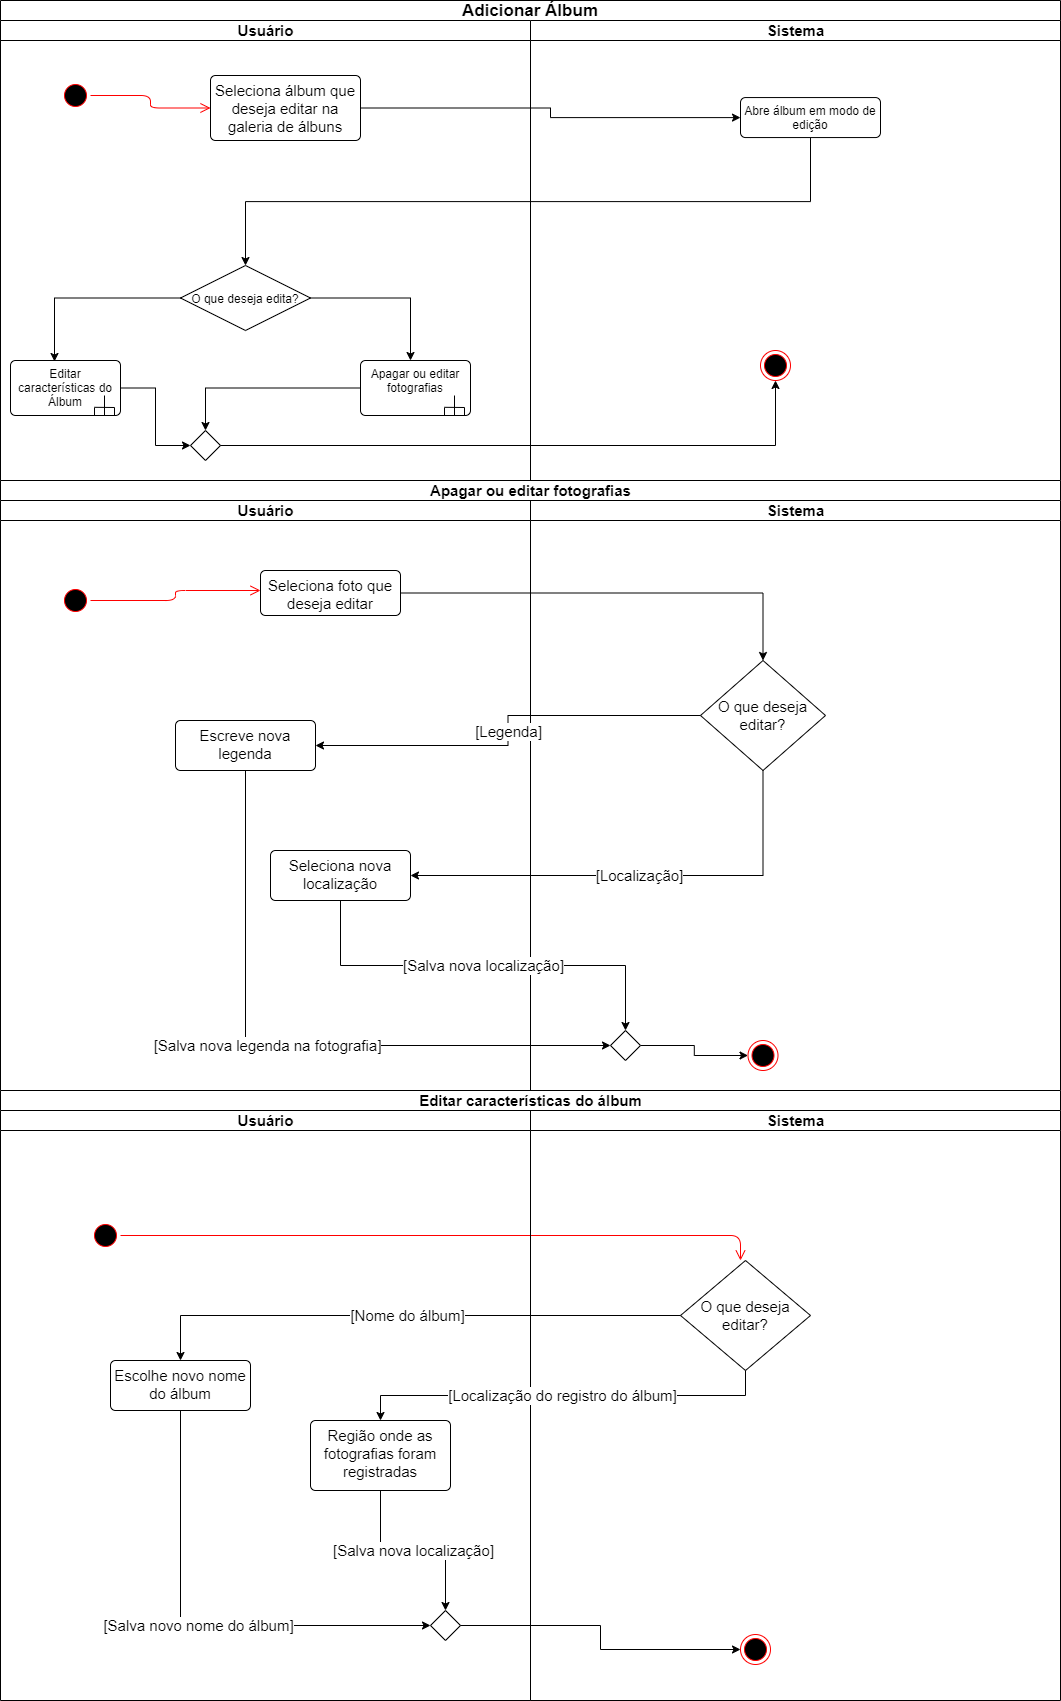

The diagram above was exported from draw.io. Its source (the exported page's mxGraphModel, read from the mxfile embedded in the PNG):
<mxGraphModel dx="868" dy="510" grid="1" gridSize="10" guides="1" tooltips="1" connect="1" arrows="1" fold="1" page="1" pageScale="1" pageWidth="827" pageHeight="1169" math="0" shadow="0">
  <root>
    <mxCell id="wSVihVNaShppJemNx3ln-0" />
    <mxCell id="wSVihVNaShppJemNx3ln-1" parent="wSVihVNaShppJemNx3ln-0" />
    <mxCell id="0sy-Fy8yx0sIXEZ456a8-0" value="Adicionar Álbum" style="swimlane;html=1;startSize=20;whiteSpace=wrap;fontSize=17;" parent="wSVihVNaShppJemNx3ln-1" vertex="1">
      <mxGeometry x="110" y="110" width="1060" height="510" as="geometry" />
    </mxCell>
    <mxCell id="U5KW2h6yy4GR1VIt-_LN-0" value="" style="group" parent="0sy-Fy8yx0sIXEZ456a8-0" vertex="1" connectable="0">
      <mxGeometry y="20" width="1060" height="1660" as="geometry" />
    </mxCell>
    <mxCell id="0sy-Fy8yx0sIXEZ456a8-29" value="Usuário" style="swimlane;html=1;startSize=20;fontSize=15;" parent="U5KW2h6yy4GR1VIt-_LN-0" vertex="1">
      <mxGeometry width="530" height="460" as="geometry" />
    </mxCell>
    <mxCell id="0sy-Fy8yx0sIXEZ456a8-38" value="" style="ellipse;html=1;shape=startState;fillColor=#000000;strokeColor=#ff0000;fontSize=15;" parent="0sy-Fy8yx0sIXEZ456a8-29" vertex="1">
      <mxGeometry x="60" y="60" width="30" height="30" as="geometry" />
    </mxCell>
    <mxCell id="0sy-Fy8yx0sIXEZ456a8-39" value="" style="edgeStyle=orthogonalEdgeStyle;html=1;verticalAlign=bottom;endArrow=open;endSize=8;strokeColor=#ff0000;fontSize=15;entryX=0;entryY=0.5;entryDx=0;entryDy=0;" parent="0sy-Fy8yx0sIXEZ456a8-29" source="0sy-Fy8yx0sIXEZ456a8-38" target="0sy-Fy8yx0sIXEZ456a8-40" edge="1">
      <mxGeometry relative="1" as="geometry">
        <mxPoint x="75" y="150" as="targetPoint" />
      </mxGeometry>
    </mxCell>
    <mxCell id="0sy-Fy8yx0sIXEZ456a8-40" value="Seleciona álbum que deseja editar na galeria de álbuns" style="html=1;align=center;verticalAlign=top;rounded=1;absoluteArcSize=1;arcSize=10;dashed=0;fontSize=15;whiteSpace=wrap;" parent="0sy-Fy8yx0sIXEZ456a8-29" vertex="1">
      <mxGeometry x="210" y="55" width="150" height="65" as="geometry" />
    </mxCell>
    <mxCell id="SDsIjkAnLUs8cq1DpFpI-8" value="" style="group" vertex="1" connectable="0" parent="0sy-Fy8yx0sIXEZ456a8-29">
      <mxGeometry x="360" y="340" width="110" height="55" as="geometry" />
    </mxCell>
    <mxCell id="SDsIjkAnLUs8cq1DpFpI-0" value="Apagar ou editar fotografias" style="html=1;align=center;verticalAlign=top;rounded=1;absoluteArcSize=1;arcSize=10;dashed=0;whiteSpace=wrap;" vertex="1" parent="SDsIjkAnLUs8cq1DpFpI-8">
      <mxGeometry width="110" height="55" as="geometry" />
    </mxCell>
    <mxCell id="SDsIjkAnLUs8cq1DpFpI-1" value="" style="group" vertex="1" connectable="0" parent="SDsIjkAnLUs8cq1DpFpI-8">
      <mxGeometry x="84" y="35" width="20" height="20" as="geometry" />
    </mxCell>
    <mxCell id="SDsIjkAnLUs8cq1DpFpI-2" value="" style="endArrow=none;html=1;" edge="1" parent="SDsIjkAnLUs8cq1DpFpI-1">
      <mxGeometry width="50" height="50" as="geometry">
        <mxPoint x="10" y="20" as="sourcePoint" />
        <mxPoint x="10" as="targetPoint" />
      </mxGeometry>
    </mxCell>
    <mxCell id="SDsIjkAnLUs8cq1DpFpI-3" value="" style="endArrow=none;html=1;" edge="1" parent="SDsIjkAnLUs8cq1DpFpI-1">
      <mxGeometry width="50" height="50" as="geometry">
        <mxPoint y="11.799999999999997" as="sourcePoint" />
        <mxPoint x="20" y="12" as="targetPoint" />
        <Array as="points">
          <mxPoint x="20" y="12" />
        </Array>
      </mxGeometry>
    </mxCell>
    <mxCell id="SDsIjkAnLUs8cq1DpFpI-4" value="" style="endArrow=none;html=1;" edge="1" parent="SDsIjkAnLUs8cq1DpFpI-1">
      <mxGeometry width="50" height="50" as="geometry">
        <mxPoint y="20" as="sourcePoint" />
        <mxPoint y="12" as="targetPoint" />
      </mxGeometry>
    </mxCell>
    <mxCell id="SDsIjkAnLUs8cq1DpFpI-5" value="" style="endArrow=none;html=1;" edge="1" parent="SDsIjkAnLUs8cq1DpFpI-1">
      <mxGeometry width="50" height="50" as="geometry">
        <mxPoint x="20" y="20" as="sourcePoint" />
        <mxPoint x="20" y="12" as="targetPoint" />
      </mxGeometry>
    </mxCell>
    <mxCell id="SDsIjkAnLUs8cq1DpFpI-9" value="" style="group" vertex="1" connectable="0" parent="0sy-Fy8yx0sIXEZ456a8-29">
      <mxGeometry x="10" y="340" width="110" height="55" as="geometry" />
    </mxCell>
    <mxCell id="SDsIjkAnLUs8cq1DpFpI-10" value="Editar características do Álbum" style="html=1;align=center;verticalAlign=top;rounded=1;absoluteArcSize=1;arcSize=10;dashed=0;whiteSpace=wrap;" vertex="1" parent="SDsIjkAnLUs8cq1DpFpI-9">
      <mxGeometry width="110" height="55" as="geometry" />
    </mxCell>
    <mxCell id="SDsIjkAnLUs8cq1DpFpI-11" value="" style="group" vertex="1" connectable="0" parent="SDsIjkAnLUs8cq1DpFpI-9">
      <mxGeometry x="84" y="35" width="20" height="20" as="geometry" />
    </mxCell>
    <mxCell id="SDsIjkAnLUs8cq1DpFpI-12" value="" style="endArrow=none;html=1;" edge="1" parent="SDsIjkAnLUs8cq1DpFpI-11">
      <mxGeometry width="50" height="50" as="geometry">
        <mxPoint x="10" y="20" as="sourcePoint" />
        <mxPoint x="10" as="targetPoint" />
      </mxGeometry>
    </mxCell>
    <mxCell id="SDsIjkAnLUs8cq1DpFpI-13" value="" style="endArrow=none;html=1;" edge="1" parent="SDsIjkAnLUs8cq1DpFpI-11">
      <mxGeometry width="50" height="50" as="geometry">
        <mxPoint y="11.799999999999997" as="sourcePoint" />
        <mxPoint x="20" y="12" as="targetPoint" />
        <Array as="points">
          <mxPoint x="20" y="12" />
        </Array>
      </mxGeometry>
    </mxCell>
    <mxCell id="SDsIjkAnLUs8cq1DpFpI-14" value="" style="endArrow=none;html=1;" edge="1" parent="SDsIjkAnLUs8cq1DpFpI-11">
      <mxGeometry width="50" height="50" as="geometry">
        <mxPoint y="20" as="sourcePoint" />
        <mxPoint y="12" as="targetPoint" />
      </mxGeometry>
    </mxCell>
    <mxCell id="SDsIjkAnLUs8cq1DpFpI-15" value="" style="endArrow=none;html=1;" edge="1" parent="SDsIjkAnLUs8cq1DpFpI-11">
      <mxGeometry width="50" height="50" as="geometry">
        <mxPoint x="20" y="20" as="sourcePoint" />
        <mxPoint x="20" y="12" as="targetPoint" />
      </mxGeometry>
    </mxCell>
    <mxCell id="m3dupi_s5R9HfiaLfrDN-2" value="" style="rhombus;fontSize=15;" parent="0sy-Fy8yx0sIXEZ456a8-29" vertex="1">
      <mxGeometry x="190" y="410" width="30" height="30" as="geometry" />
    </mxCell>
    <mxCell id="5SYFJbxeD4JCUF6u-Xxn-65" style="edgeStyle=orthogonalEdgeStyle;rounded=0;orthogonalLoop=1;jettySize=auto;html=1;entryX=0;entryY=0.5;entryDx=0;entryDy=0;" edge="1" parent="0sy-Fy8yx0sIXEZ456a8-29" source="SDsIjkAnLUs8cq1DpFpI-10" target="m3dupi_s5R9HfiaLfrDN-2">
      <mxGeometry relative="1" as="geometry">
        <mxPoint x="170" y="405" as="targetPoint" />
      </mxGeometry>
    </mxCell>
    <mxCell id="5SYFJbxeD4JCUF6u-Xxn-66" style="edgeStyle=orthogonalEdgeStyle;rounded=0;orthogonalLoop=1;jettySize=auto;html=1;exitX=0;exitY=0.5;exitDx=0;exitDy=0;entryX=0.5;entryY=0;entryDx=0;entryDy=0;" edge="1" parent="0sy-Fy8yx0sIXEZ456a8-29" source="SDsIjkAnLUs8cq1DpFpI-0" target="m3dupi_s5R9HfiaLfrDN-2">
      <mxGeometry relative="1" as="geometry" />
    </mxCell>
    <mxCell id="0sy-Fy8yx0sIXEZ456a8-32" value="Sistema" style="swimlane;html=1;startSize=20;fontSize=15;" parent="U5KW2h6yy4GR1VIt-_LN-0" vertex="1">
      <mxGeometry x="530" width="530" height="460" as="geometry" />
    </mxCell>
    <mxCell id="m3dupi_s5R9HfiaLfrDN-4" style="edgeStyle=orthogonalEdgeStyle;rounded=0;orthogonalLoop=1;jettySize=auto;html=1;entryX=0;entryY=0.5;entryDx=0;entryDy=0;fontSize=15;" parent="0sy-Fy8yx0sIXEZ456a8-32" source="m3dupi_s5R9HfiaLfrDN-2" edge="1">
      <mxGeometry relative="1" as="geometry">
        <mxPoint x="245" y="360" as="targetPoint" />
      </mxGeometry>
    </mxCell>
    <mxCell id="m3dupi_s5R9HfiaLfrDN-3" value="" style="ellipse;html=1;shape=endState;fillColor=#000000;strokeColor=#ff0000;fontSize=15;direction=south;" parent="0sy-Fy8yx0sIXEZ456a8-32" vertex="1">
      <mxGeometry x="230" y="330" width="30" height="30" as="geometry" />
    </mxCell>
    <mxCell id="m3dupi_s5R9HfiaLfrDN-9" value="Usuário" style="swimlane;html=1;startSize=20;fontSize=15;" parent="U5KW2h6yy4GR1VIt-_LN-0" vertex="1">
      <mxGeometry y="480" width="530" height="590" as="geometry" />
    </mxCell>
    <mxCell id="m3dupi_s5R9HfiaLfrDN-17" value="Seleciona foto que deseja editar" style="html=1;align=center;verticalAlign=top;rounded=1;absoluteArcSize=1;arcSize=10;dashed=0;fontSize=15;whiteSpace=wrap;" parent="m3dupi_s5R9HfiaLfrDN-9" vertex="1">
      <mxGeometry x="260" y="70" width="140" height="45" as="geometry" />
    </mxCell>
    <mxCell id="P8mWJCUNyIWNBNbIYVvR-3" value="Escreve nova legenda" style="html=1;align=center;verticalAlign=top;rounded=1;absoluteArcSize=1;arcSize=10;dashed=0;fontSize=15;whiteSpace=wrap;" parent="m3dupi_s5R9HfiaLfrDN-9" vertex="1">
      <mxGeometry x="175" y="220" width="140" height="50" as="geometry" />
    </mxCell>
    <mxCell id="P8mWJCUNyIWNBNbIYVvR-7" value="Seleciona nova localização" style="html=1;align=center;verticalAlign=top;rounded=1;absoluteArcSize=1;arcSize=10;dashed=0;fontSize=15;whiteSpace=wrap;" parent="m3dupi_s5R9HfiaLfrDN-9" vertex="1">
      <mxGeometry x="270" y="350" width="140" height="50" as="geometry" />
    </mxCell>
    <mxCell id="5SYFJbxeD4JCUF6u-Xxn-2" value="" style="ellipse;html=1;shape=startState;fillColor=#000000;strokeColor=#ff0000;" vertex="1" parent="m3dupi_s5R9HfiaLfrDN-9">
      <mxGeometry x="60" y="85" width="30" height="30" as="geometry" />
    </mxCell>
    <mxCell id="5SYFJbxeD4JCUF6u-Xxn-3" value="" style="edgeStyle=orthogonalEdgeStyle;html=1;verticalAlign=bottom;endArrow=open;endSize=8;strokeColor=#ff0000;" edge="1" source="5SYFJbxeD4JCUF6u-Xxn-2" parent="m3dupi_s5R9HfiaLfrDN-9">
      <mxGeometry relative="1" as="geometry">
        <mxPoint x="260" y="90" as="targetPoint" />
      </mxGeometry>
    </mxCell>
    <mxCell id="m3dupi_s5R9HfiaLfrDN-15" value="Sistema" style="swimlane;html=1;startSize=20;fontSize=15;" parent="U5KW2h6yy4GR1VIt-_LN-0" vertex="1">
      <mxGeometry x="530" y="480" width="530" height="590" as="geometry" />
    </mxCell>
    <mxCell id="m3dupi_s5R9HfiaLfrDN-20" value="O que deseja editar?" style="rhombus;fontSize=15;whiteSpace=wrap;" parent="m3dupi_s5R9HfiaLfrDN-15" vertex="1">
      <mxGeometry x="170" y="160" width="125" height="110" as="geometry" />
    </mxCell>
    <mxCell id="P8mWJCUNyIWNBNbIYVvR-5" value="" style="ellipse;html=1;shape=endState;fillColor=#000000;strokeColor=#ff0000;fontSize=15;" parent="m3dupi_s5R9HfiaLfrDN-15" vertex="1">
      <mxGeometry x="217.5" y="540" width="30" height="30" as="geometry" />
    </mxCell>
    <mxCell id="P8mWJCUNyIWNBNbIYVvR-12" style="edgeStyle=orthogonalEdgeStyle;rounded=0;orthogonalLoop=1;jettySize=auto;html=1;exitX=1;exitY=0.5;exitDx=0;exitDy=0;entryX=0;entryY=0.5;entryDx=0;entryDy=0;fontSize=15;" parent="m3dupi_s5R9HfiaLfrDN-15" source="P8mWJCUNyIWNBNbIYVvR-9" target="P8mWJCUNyIWNBNbIYVvR-5" edge="1">
      <mxGeometry relative="1" as="geometry" />
    </mxCell>
    <mxCell id="P8mWJCUNyIWNBNbIYVvR-9" value="" style="rhombus;fontSize=15;" parent="m3dupi_s5R9HfiaLfrDN-15" vertex="1">
      <mxGeometry x="80" y="530" width="30" height="30" as="geometry" />
    </mxCell>
    <mxCell id="m3dupi_s5R9HfiaLfrDN-18" style="edgeStyle=orthogonalEdgeStyle;rounded=0;orthogonalLoop=1;jettySize=auto;html=1;exitX=1;exitY=0.5;exitDx=0;exitDy=0;fontSize=15;entryX=0.5;entryY=0;entryDx=0;entryDy=0;" parent="U5KW2h6yy4GR1VIt-_LN-0" source="m3dupi_s5R9HfiaLfrDN-17" target="m3dupi_s5R9HfiaLfrDN-20" edge="1">
      <mxGeometry relative="1" as="geometry">
        <mxPoint x="829.94" y="609.56" as="targetPoint" />
      </mxGeometry>
    </mxCell>
    <mxCell id="P8mWJCUNyIWNBNbIYVvR-0" value="[Legenda]" style="edgeStyle=orthogonalEdgeStyle;rounded=0;orthogonalLoop=1;jettySize=auto;html=1;exitX=0;exitY=0.5;exitDx=0;exitDy=0;fontSize=15;entryX=1;entryY=0.5;entryDx=0;entryDy=0;" parent="U5KW2h6yy4GR1VIt-_LN-0" source="m3dupi_s5R9HfiaLfrDN-20" target="P8mWJCUNyIWNBNbIYVvR-3" edge="1">
      <mxGeometry relative="1" as="geometry">
        <mxPoint x="350" y="720" as="targetPoint" />
      </mxGeometry>
    </mxCell>
    <mxCell id="P8mWJCUNyIWNBNbIYVvR-8" value="[Localização]" style="edgeStyle=orthogonalEdgeStyle;rounded=0;orthogonalLoop=1;jettySize=auto;html=1;exitX=0.5;exitY=1;exitDx=0;exitDy=0;entryX=1;entryY=0.5;entryDx=0;entryDy=0;fontSize=15;" parent="U5KW2h6yy4GR1VIt-_LN-0" source="m3dupi_s5R9HfiaLfrDN-20" target="P8mWJCUNyIWNBNbIYVvR-7" edge="1">
      <mxGeometry relative="1" as="geometry" />
    </mxCell>
    <mxCell id="P8mWJCUNyIWNBNbIYVvR-4" value="[Salva nova legenda na fotografia]" style="edgeStyle=orthogonalEdgeStyle;rounded=0;orthogonalLoop=1;jettySize=auto;html=1;exitX=0.5;exitY=1;exitDx=0;exitDy=0;fontSize=15;entryX=0;entryY=0.5;entryDx=0;entryDy=0;" parent="U5KW2h6yy4GR1VIt-_LN-0" source="P8mWJCUNyIWNBNbIYVvR-3" target="P8mWJCUNyIWNBNbIYVvR-9" edge="1">
      <mxGeometry x="-0.0753" relative="1" as="geometry">
        <mxPoint x="120" y="1000" as="targetPoint" />
        <mxPoint x="1" as="offset" />
      </mxGeometry>
    </mxCell>
    <mxCell id="P8mWJCUNyIWNBNbIYVvR-11" value="[Salva nova localização]" style="edgeStyle=orthogonalEdgeStyle;rounded=0;orthogonalLoop=1;jettySize=auto;html=1;exitX=0.5;exitY=1;exitDx=0;exitDy=0;entryX=0.5;entryY=0;entryDx=0;entryDy=0;fontSize=15;" parent="U5KW2h6yy4GR1VIt-_LN-0" source="P8mWJCUNyIWNBNbIYVvR-7" target="P8mWJCUNyIWNBNbIYVvR-9" edge="1">
      <mxGeometry relative="1" as="geometry" />
    </mxCell>
    <mxCell id="P8mWJCUNyIWNBNbIYVvR-13" value="Usuário" style="swimlane;html=1;startSize=20;fontSize=15;" parent="U5KW2h6yy4GR1VIt-_LN-0" vertex="1">
      <mxGeometry y="1090" width="530" height="590" as="geometry" />
    </mxCell>
    <mxCell id="H22288n9xcZAdmLZvZ2K-8" value="[Salva novo nome do álbum]" style="edgeStyle=orthogonalEdgeStyle;rounded=0;orthogonalLoop=1;jettySize=auto;html=1;exitX=0.5;exitY=1;exitDx=0;exitDy=0;entryX=0;entryY=0.5;entryDx=0;entryDy=0;fontSize=15;" parent="P8mWJCUNyIWNBNbIYVvR-13" source="H22288n9xcZAdmLZvZ2K-1" target="H22288n9xcZAdmLZvZ2K-6" edge="1">
      <mxGeometry relative="1" as="geometry" />
    </mxCell>
    <mxCell id="H22288n9xcZAdmLZvZ2K-1" value="Escolhe novo nome do álbum" style="html=1;align=center;verticalAlign=top;rounded=1;absoluteArcSize=1;arcSize=10;dashed=0;fontSize=15;whiteSpace=wrap;" parent="P8mWJCUNyIWNBNbIYVvR-13" vertex="1">
      <mxGeometry x="110" y="250" width="140" height="50" as="geometry" />
    </mxCell>
    <mxCell id="H22288n9xcZAdmLZvZ2K-7" value="[Salva nova localização]" style="edgeStyle=orthogonalEdgeStyle;rounded=0;orthogonalLoop=1;jettySize=auto;html=1;exitX=0.5;exitY=1;exitDx=0;exitDy=0;fontSize=15;" parent="P8mWJCUNyIWNBNbIYVvR-13" source="H22288n9xcZAdmLZvZ2K-4" target="H22288n9xcZAdmLZvZ2K-6" edge="1">
      <mxGeometry relative="1" as="geometry" />
    </mxCell>
    <mxCell id="H22288n9xcZAdmLZvZ2K-4" value="Região onde as fotografias foram registradas" style="html=1;align=center;verticalAlign=top;rounded=1;absoluteArcSize=1;arcSize=10;dashed=0;fontSize=15;whiteSpace=wrap;" parent="P8mWJCUNyIWNBNbIYVvR-13" vertex="1">
      <mxGeometry x="310" y="310" width="140" height="70" as="geometry" />
    </mxCell>
    <mxCell id="H22288n9xcZAdmLZvZ2K-6" value="" style="rhombus;fontSize=15;" parent="P8mWJCUNyIWNBNbIYVvR-13" vertex="1">
      <mxGeometry x="430" y="500" width="30" height="30" as="geometry" />
    </mxCell>
    <mxCell id="5SYFJbxeD4JCUF6u-Xxn-67" value="" style="ellipse;html=1;shape=startState;fillColor=#000000;strokeColor=#ff0000;" vertex="1" parent="P8mWJCUNyIWNBNbIYVvR-13">
      <mxGeometry x="90" y="110" width="30" height="30" as="geometry" />
    </mxCell>
    <mxCell id="5SYFJbxeD4JCUF6u-Xxn-68" value="" style="edgeStyle=orthogonalEdgeStyle;html=1;verticalAlign=bottom;endArrow=open;endSize=8;strokeColor=#ff0000;" edge="1" source="5SYFJbxeD4JCUF6u-Xxn-67" parent="P8mWJCUNyIWNBNbIYVvR-13">
      <mxGeometry relative="1" as="geometry">
        <mxPoint x="740" y="150" as="targetPoint" />
      </mxGeometry>
    </mxCell>
    <mxCell id="P8mWJCUNyIWNBNbIYVvR-17" value="Sistema" style="swimlane;html=1;startSize=20;fontSize=15;" parent="U5KW2h6yy4GR1VIt-_LN-0" vertex="1">
      <mxGeometry x="530" y="1090" width="530" height="590" as="geometry" />
    </mxCell>
    <mxCell id="P8mWJCUNyIWNBNbIYVvR-25" value="O que deseja editar?" style="rhombus;fontSize=15;whiteSpace=wrap;" parent="P8mWJCUNyIWNBNbIYVvR-17" vertex="1">
      <mxGeometry x="150" y="150" width="130" height="110" as="geometry" />
    </mxCell>
    <mxCell id="H22288n9xcZAdmLZvZ2K-9" value="" style="ellipse;html=1;shape=endState;fillColor=#000000;strokeColor=#ff0000;fontSize=15;" parent="P8mWJCUNyIWNBNbIYVvR-17" vertex="1">
      <mxGeometry x="210" y="524" width="30" height="30" as="geometry" />
    </mxCell>
    <mxCell id="H22288n9xcZAdmLZvZ2K-2" value="[Nome do álbum]" style="edgeStyle=orthogonalEdgeStyle;rounded=0;orthogonalLoop=1;jettySize=auto;html=1;entryX=0.5;entryY=0;entryDx=0;entryDy=0;fontSize=15;" parent="U5KW2h6yy4GR1VIt-_LN-0" source="P8mWJCUNyIWNBNbIYVvR-25" target="H22288n9xcZAdmLZvZ2K-1" edge="1">
      <mxGeometry relative="1" as="geometry" />
    </mxCell>
    <mxCell id="H22288n9xcZAdmLZvZ2K-5" value="[Localização do registro do álbum]" style="edgeStyle=orthogonalEdgeStyle;rounded=0;orthogonalLoop=1;jettySize=auto;html=1;exitX=0.5;exitY=1;exitDx=0;exitDy=0;fontSize=15;" parent="U5KW2h6yy4GR1VIt-_LN-0" source="P8mWJCUNyIWNBNbIYVvR-25" target="H22288n9xcZAdmLZvZ2K-4" edge="1">
      <mxGeometry relative="1" as="geometry" />
    </mxCell>
    <mxCell id="H22288n9xcZAdmLZvZ2K-10" style="edgeStyle=orthogonalEdgeStyle;rounded=0;orthogonalLoop=1;jettySize=auto;html=1;exitX=1;exitY=0.5;exitDx=0;exitDy=0;fontSize=15;" parent="U5KW2h6yy4GR1VIt-_LN-0" source="H22288n9xcZAdmLZvZ2K-6" target="H22288n9xcZAdmLZvZ2K-9" edge="1">
      <mxGeometry relative="1" as="geometry" />
    </mxCell>
    <mxCell id="2KycOLoUa2FUdp6bjqpz-0" value="Apagar ou editar fotografias" style="swimlane;html=1;startSize=20;fontSize=15;" vertex="1" parent="U5KW2h6yy4GR1VIt-_LN-0">
      <mxGeometry y="460" width="1060" height="20" as="geometry" />
    </mxCell>
    <mxCell id="5SYFJbxeD4JCUF6u-Xxn-62" value="Editar características do álbum" style="swimlane;html=1;startSize=20;fontSize=15;" vertex="1" parent="U5KW2h6yy4GR1VIt-_LN-0">
      <mxGeometry y="1070" width="1060" height="20" as="geometry" />
    </mxCell>
    <mxCell id="0sy-Fy8yx0sIXEZ456a8-42" style="edgeStyle=orthogonalEdgeStyle;rounded=0;orthogonalLoop=1;jettySize=auto;html=1;exitX=1;exitY=0.5;exitDx=0;exitDy=0;fontSize=15;" parent="wSVihVNaShppJemNx3ln-1" source="0sy-Fy8yx0sIXEZ456a8-40" target="0sy-Fy8yx0sIXEZ456a8-43" edge="1">
      <mxGeometry relative="1" as="geometry">
        <mxPoint x="920" y="227.05882352941182" as="targetPoint" />
      </mxGeometry>
    </mxCell>
    <mxCell id="0sy-Fy8yx0sIXEZ456a8-44" style="edgeStyle=orthogonalEdgeStyle;rounded=0;orthogonalLoop=1;jettySize=auto;html=1;exitX=0.5;exitY=1;exitDx=0;exitDy=0;fontSize=15;" parent="wSVihVNaShppJemNx3ln-1" source="0sy-Fy8yx0sIXEZ456a8-43" target="0sy-Fy8yx0sIXEZ456a8-45" edge="1">
      <mxGeometry relative="1" as="geometry">
        <mxPoint x="320" y="390" as="targetPoint" />
      </mxGeometry>
    </mxCell>
    <mxCell id="0sy-Fy8yx0sIXEZ456a8-43" value="Abre álbum em modo de edição" style="html=1;align=center;verticalAlign=top;rounded=1;absoluteArcSize=1;arcSize=10;dashed=0;whiteSpace=wrap;" parent="wSVihVNaShppJemNx3ln-1" vertex="1">
      <mxGeometry x="850" y="207.05882352941182" width="140" height="40" as="geometry" />
    </mxCell>
    <mxCell id="5SYFJbxeD4JCUF6u-Xxn-63" style="edgeStyle=orthogonalEdgeStyle;rounded=0;orthogonalLoop=1;jettySize=auto;html=1;" edge="1" parent="wSVihVNaShppJemNx3ln-1" source="0sy-Fy8yx0sIXEZ456a8-45">
      <mxGeometry relative="1" as="geometry">
        <mxPoint x="520" y="470" as="targetPoint" />
      </mxGeometry>
    </mxCell>
    <mxCell id="5SYFJbxeD4JCUF6u-Xxn-64" style="edgeStyle=orthogonalEdgeStyle;rounded=0;orthogonalLoop=1;jettySize=auto;html=1;exitX=0;exitY=0.5;exitDx=0;exitDy=0;entryX=0.4;entryY=0.018;entryDx=0;entryDy=0;entryPerimeter=0;" edge="1" parent="wSVihVNaShppJemNx3ln-1" source="0sy-Fy8yx0sIXEZ456a8-45" target="SDsIjkAnLUs8cq1DpFpI-10">
      <mxGeometry relative="1" as="geometry" />
    </mxCell>
    <mxCell id="0sy-Fy8yx0sIXEZ456a8-45" value="O que deseja edita?" style="rhombus;whiteSpace=wrap;" parent="wSVihVNaShppJemNx3ln-1" vertex="1">
      <mxGeometry x="290" y="375" width="130" height="65" as="geometry" />
    </mxCell>
  </root>
</mxGraphModel>